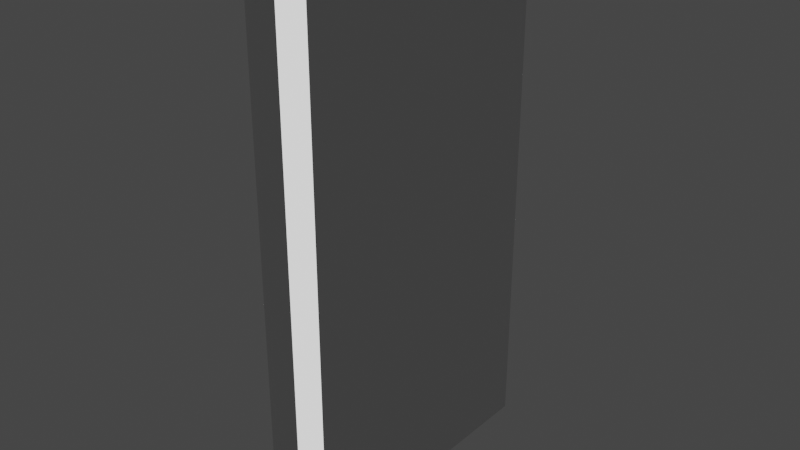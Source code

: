 # Source: WallRunWallMid.blend  (saved by Blender 3.2.14; exported with 4.5.12 LTS)
import bpy
from mathutils import Matrix  # noqa: F401  (used for matrix-valued properties, if any)

bpy.ops.wm.read_factory_settings(use_empty=True)
scene = bpy.context.scene
scene.name = 'Scene'

# ---- collections
col_collection = bpy.data.collections.new('Collection'); scene.collection.children.link(col_collection)

# ---- materials (node trees are filled in below, after node groups)
mat_wall = bpy.data.materials.new('Wall')
mat_wall.use_transparent_shadow = False
mat_light = bpy.data.materials.new('Light')
mat_light.use_transparent_shadow = False

# ---- material node trees
mat_wall.use_nodes = True; mat_wall.node_tree.nodes.clear()
_N = mat_wall.node_tree.nodes; _L = mat_wall.node_tree.links
n0 = _N.new('ShaderNodeBsdfPrincipled'); n0.name = 'Principled BSDF'; n0.location = (10, 300)
n0.distribution = 'GGX'
n0.subsurface_method = 'BURLEY'
n0.inputs[3].default_value = 1.45
n0.inputs[27].default_value = (0.0, 0.0, 0.0, 1.0)
n0.inputs[28].default_value = 1.0
n1 = _N.new('ShaderNodeOutputMaterial'); n1.name = 'Material Output'; n1.location = (300, 300)
_L.new(n0.outputs[0], n1.inputs[0])
n1.is_active_output = True
mat_light.use_nodes = True; mat_light.node_tree.nodes.clear()
_N = mat_light.node_tree.nodes; _L = mat_light.node_tree.links
n0 = _N.new('ShaderNodeBsdfPrincipled'); n0.name = 'Principled BSDF'; n0.location = (10, 300)
n0.distribution = 'GGX'
n0.subsurface_method = 'BURLEY'
n0.inputs[3].default_value = 1.45
n0.inputs[28].default_value = 1.0
n1 = _N.new('ShaderNodeOutputMaterial'); n1.name = 'Material Output'; n1.location = (300, 300)
_L.new(n0.outputs[0], n1.inputs[0])
n1.is_active_output = True

# ---- world
world_world = bpy.data.worlds.new('World'); scene.world = world_world
world_world.use_nodes = True; world_world.node_tree.nodes.clear()
_N = world_world.node_tree.nodes; _L = world_world.node_tree.links
n0 = _N.new('ShaderNodeOutputWorld'); n0.name = 'World Output'; n0.location = (300, 300)
n1 = _N.new('ShaderNodeBackground'); n1.name = 'Background'; n1.location = (10, 300)
n1.inputs[0].default_value = (0.05088, 0.05088, 0.05088, 1.0)
_L.new(n1.outputs[0], n0.inputs[0])
n0.is_active_output = True
world_world.color = (0.05088, 0.05088, 0.05088)
world_world.use_sun_shadow = False
world_world.sun_shadow_jitter_overblur = 0.0

# ---- meshes
me_cube_001 = bpy.data.meshes.new('Cube.001')
me_cube_001.from_pydata([(-0.5, -1.5, 0.5), (-0.5, 1.5, 0.5), (-0.5, -1.5, -0.5), (-0.5, 1.5, -0.5), (0.5, -1.5, 0.5), (0.5, 1.5, 0.5), (0.5, -1.5, -0.5), (0.5, 1.5, -0.5), (-0.5, -1.5, 2.5), (-0.5, 1.5, 2.5), (0.5, 1.5, 2.5), (0.5, -1.5, 2.5), (-0.5, 1.5, -2.5), (-0.5, -1.5, -2.5), (0.5, -1.5, -2.5), (0.5, 1.5, -2.5), (-0.5, 1.5, -4.25), (-0.5, -1.5, -4.25), (0.5, -1.5, -4.25), (0.5, 1.5, -4.25), (-0.5, -1.5, 4.25), (-0.5, 1.5, 4.25), (0.5, 1.5, 4.25), (0.5, -1.5, 4.25), (-0.5, 2.25, 0.5), (-0.25, 2.5, 0.5), (-0.25, 2.5, -0.5), (-0.5, 2.25, -0.5), (0.5, 2.25, -0.5), (0.25, 2.5, -0.5), (0.25, 2.5, 0.5), (0.5, 2.25, 0.5), (0.25, 2.5, 2.5), (0.5, 2.25, 2.5), (-0.5, 2.25, 2.5), (-0.25, 2.5, 2.5), (-0.25, 2.5, -2.5), (-0.5, 2.25, -2.5), (0.5, 2.25, -2.5), (0.25, 2.5, -2.5), (-0.5, 2.25, -4.25), (-0.25, 2.5, -4.25), (0.25, 2.5, -4.25), (0.5, 2.25, -4.25), (0.5, 2.25, 4.25), (0.25, 2.5, 4.25), (-0.5, 2.25, 4.25), (-0.25, 2.5, 4.25), (-0.5, -2.25, -0.5), (-0.25, -2.5, -0.5), (-0.25, -2.5, 0.5), (-0.5, -2.25, 0.5), (0.25, -2.5, -0.5), (0.5, -2.25, -0.5), (0.5, -2.25, 0.5), (0.25, -2.5, 0.5), (-0.25, -2.5, 2.5), (-0.5, -2.25, 2.5), (0.5, -2.25, 2.5), (0.25, -2.5, 2.5), (0.25, -2.5, -2.5), (0.5, -2.25, -2.5), (-0.5, -2.25, -2.5), (-0.25, -2.5, -2.5), (0.5, -2.25, -4.25), (0.25, -2.5, -4.25), (-0.25, -2.5, -4.25), (-0.5, -2.25, -4.25), (-0.5, -2.25, 4.25), (-0.25, -2.5, 4.25), (0.25, -2.5, 4.25), (0.5, -2.25, 4.25)], [], [(0, 1, 3, 2), (11, 10, 22, 23), (6, 7, 5, 4), (9, 8, 20, 21), (50, 55, 59, 56), (7, 15, 38, 28), (6, 4, 54, 53), (4, 5, 10, 11), (1, 0, 8, 9), (13, 17, 67, 62), (10, 5, 31, 33), (2, 3, 12, 13), (7, 6, 14, 15), (56, 59, 70, 69), (16, 12, 37, 40), (15, 19, 43, 38), (15, 14, 18, 19), (20, 8, 57, 68), (22, 10, 33, 44), (12, 3, 27, 37), (1, 9, 34, 24), (30, 25, 35, 32), (0, 2, 48, 51), (36, 39, 42, 41), (29, 26, 25, 30), (11, 23, 71, 58), (26, 29, 39, 36), (32, 35, 47, 45), (5, 7, 28, 31), (52, 49, 63, 60), (60, 63, 66, 65), (8, 0, 51, 57), (2, 13, 62, 48), (3, 1, 24, 27), (4, 11, 58, 54), (18, 14, 61, 64), (49, 52, 55, 50), (14, 6, 53, 61), (9, 21, 46, 34), (25, 26, 27, 24), (29, 30, 31, 28), (24, 34, 35, 25), (33, 31, 30, 32), (28, 38, 39, 29), (37, 27, 26, 36), (38, 43, 42, 39), (40, 37, 36, 41), (47, 35, 34, 46), (44, 33, 32, 45), (49, 50, 51, 48), (55, 52, 53, 54), (59, 55, 54, 58), (50, 56, 57, 51), (63, 49, 48, 62), (52, 60, 61, 53), (66, 63, 62, 67), (60, 65, 64, 61), (58, 71, 70, 59), (68, 57, 56, 69), (13, 12, 16, 17)])
me_cube_001.polygons.foreach_set('material_index', [0, 0, 0, 0, 0, 0, 0, 0, 0, 0, 0, 0, 0, 0, 0, 0, 0, 0, 0, 0, 0, 0, 0, 0, 0, 0, 0, 0, 0, 0, 0, 0, 0, 0, 0, 0, 0, 0, 0, 1, 1, 1, 1, 1, 1, 1, 1, 1, 1, 1, 1, 1, 1, 1, 1, 1, 1, 1, 1, 0])
_uv = me_cube_001.uv_layers.new(name='UVMap')
_uv.uv.foreach_set('vector', [0.375, 0.0, 0.625, 0.0, 0.625, 0.25, 0.375, 0.25, 0.375, 0.75, 0.625, 0.75, 0.625, 0.75, 0.375, 0.75, 0.375, 0.5, 0.625, 0.5, 0.625, 0.75, 0.375, 0.75, 0.625, 0.0, 0.375, 0.0, 0.375, 0.0, 0.625, 0.0, 0.1875, 0.75, 0.3125, 0.75, 0.3125, 0.75, 0.1875, 0.75, 0.625, 0.5, 0.625, 0.5, 0.625, 0.5, 0.625, 0.5, 0.375, 0.5, 0.375, 0.75, 0.375, 0.75, 0.375, 0.5, 0.375, 0.75, 0.625, 0.75, 0.625, 0.75, 0.375, 0.75, 0.625, 0.0, 0.375, 0.0, 0.375, 0.0, 0.625, 0.0, 0.375, 0.25, 0.375, 0.25, 0.375, 0.25, 0.375, 0.25, 0.625, 0.75, 0.625, 0.75, 0.625, 0.75, 0.625, 0.75, 0.375, 0.25, 0.625, 0.25, 0.625, 0.25, 0.375, 0.25, 0.625, 0.5, 0.375, 0.5, 0.375, 0.5, 0.625, 0.5, 0.1875, 0.75, 0.3125, 0.75, 0.3125, 0.75, 0.1875, 0.75, 0.625, 0.25, 0.625, 0.25, 0.625, 0.25, 0.625, 0.25, 0.625, 0.5, 0.625, 0.5, 0.625, 0.5, 0.625, 0.5, 0.625, 0.5, 0.375, 0.5, 0.375, 0.5, 0.625, 0.5, 0.375, 0.0, 0.375, 0.0, 0.375, 0.0, 0.375, 0.0, 0.625, 0.75, 0.625, 0.75, 0.625, 0.75, 0.625, 0.75, 0.625, 0.25, 0.625, 0.25, 0.625, 0.25, 0.625, 0.25, 0.625, 0.0, 0.625, 0.0, 0.625, 0.0, 0.625, 0.0, 0.6875, 0.75, 0.8125, 0.75, 0.8125, 0.75, 0.6875, 0.75, 0.375, 0.0, 0.375, 0.25, 0.375, 0.25, 0.375, 0.0, 0.8125, 0.5, 0.6875, 0.5, 0.6875, 0.5, 0.8125, 0.5, 0.6875, 0.5, 0.8125, 0.5, 0.8125, 0.75, 0.6875, 0.75, 0.375, 0.75, 0.375, 0.75, 0.375, 0.75, 0.375, 0.75, 0.8125, 0.5, 0.6875, 0.5, 0.6875, 0.5, 0.8125, 0.5, 0.6875, 0.75, 0.8125, 0.75, 0.8125, 0.75, 0.6875, 0.75, 0.625, 0.75, 0.625, 0.5, 0.625, 0.5, 0.625, 0.75, 0.3125, 0.5, 0.1875, 0.5, 0.1875, 0.5, 0.3125, 0.5, 0.3125, 0.5, 0.1875, 0.5, 0.1875, 0.5, 0.3125, 0.5, 0.375, 0.0, 0.375, 0.0, 0.375, 0.0, 0.375, 0.0, 0.375, 0.25, 0.375, 0.25, 0.375, 0.25, 0.375, 0.25, 0.625, 0.25, 0.625, 0.0, 0.625, 0.0, 0.625, 0.25, 0.375, 0.75, 0.375, 0.75, 0.375, 0.75, 0.375, 0.75, 0.375, 0.5, 0.375, 0.5, 0.375, 0.5, 0.375, 0.5, 0.1875, 0.5, 0.3125, 0.5, 0.3125, 0.75, 0.1875, 0.75, 0.375, 0.5, 0.375, 0.5, 0.375, 0.5, 0.375, 0.5, 0.625, 0.0, 0.625, 0.0, 0.625, 0.0, 0.625, 0.0, 0.625, 0.0, 0.625, 0.25, 0.625, 0.25, 0.625, 0.0, 0.6875, 0.5, 0.6875, 0.75, 0.625, 0.75, 0.625, 0.5, 0.625, 0.0, 0.625, 0.0, 0.625, 0.0, 0.625, 0.0, 0.625, 0.75, 0.625, 0.75, 0.6875, 0.75, 0.6875, 0.75, 0.625, 0.5, 0.625, 0.5, 0.6875, 0.5, 0.6875, 0.5, 0.625, 0.25, 0.625, 0.25, 0.625, 0.25, 0.625, 0.25, 0.625, 0.5, 0.625, 0.5, 0.6875, 0.5, 0.6875, 0.5, 0.625, 0.25, 0.625, 0.25, 0.625, 0.25, 0.625, 0.25, 0.625, 0.0, 0.625, 0.0, 0.625, 0.0, 0.625, 0.0, 0.625, 0.75, 0.625, 0.75, 0.6875, 0.75, 0.6875, 0.75, 0.1875, 0.5, 0.1875, 0.75, 0.125, 0.75, 0.125, 0.5, 0.3125, 0.75, 0.3125, 0.5, 0.375, 0.5, 0.375, 0.75, 0.3125, 0.75, 0.3125, 0.75, 0.375, 0.75, 0.375, 0.75, 0.1875, 0.75, 0.1875, 0.75, 0.125, 0.75, 0.125, 0.75, 0.1875, 0.5, 0.1875, 0.5, 0.125, 0.5, 0.125, 0.5, 0.3125, 0.5, 0.3125, 0.5, 0.375, 0.5, 0.375, 0.5, 0.1875, 0.5, 0.1875, 0.5, 0.125, 0.5, 0.125, 0.5, 0.3125, 0.5, 0.3125, 0.5, 0.375, 0.5, 0.375, 0.5, 0.375, 0.75, 0.375, 0.75, 0.3125, 0.75, 0.3125, 0.75, 0.125, 0.75, 0.125, 0.75, 0.1875, 0.75, 0.1875, 0.75, 0.375, 0.25, 0.625, 0.25, 0.625, 0.25, 0.375, 0.25])
me_cube_001.materials.append(mat_wall)
me_cube_001.materials.append(mat_light)
me_cube_001.use_remesh_fix_poles = True
me_cube_001.use_remesh_preserve_attributes = False
me_cube_001.update()

# ---- objects
ob_cube = bpy.data.objects.new('Cube', me_cube_001)

# ---- transforms, parenting, visibility, modifiers, constraints
ob_cube.location = (0.0, 0.0, 0.0)

# ---- collection membership
col_collection.objects.link(ob_cube)

# ---- scene / render settings (as saved in the file)
scene.frame_start = 1; scene.frame_end = 250; scene.frame_set(1)
scene.render.engine = 'BLENDER_EEVEE_NEXT'
scene.cycles.use_denoising = False
scene.cycles.samples = 128
scene.cycles.sampling_pattern = 'TABULATED_SOBOL'
scene.cycles.use_adaptive_sampling = False
scene.cycles.use_light_tree = False
scene.view_settings.view_transform = 'Filmic'
bpy.context.view_layer.update()

# ---- added for rendering (the .blend has no active camera): camera
cam_auto = bpy.data.cameras.new('AutoCamera')
cam_auto.lens = 50.0
cam_auto.sensor_width = 36.0
cam_auto.clip_end = 1000.0
ob_auto_camera = bpy.data.objects.new('AutoCamera', cam_auto)
scene.collection.objects.link(ob_auto_camera)
ob_auto_camera.location = (9.17093, -11.0051, 7.33675)
ob_auto_camera.rotation_euler = (1.09748, -7.21219e-08, 0.694738)
scene.camera = ob_auto_camera
bpy.context.view_layer.update()
